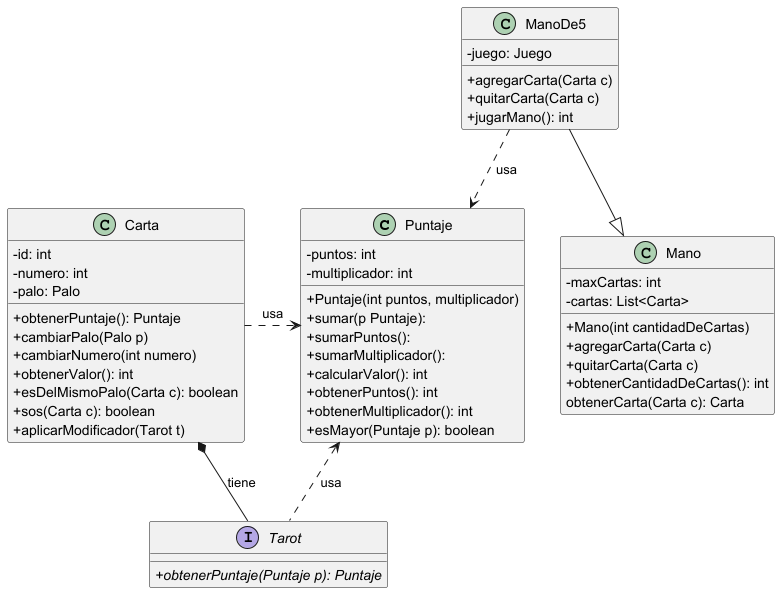

The diagram above was rendered by PlantUML. Its source (embedded in the PNG):
@startuml Puntaje
skinparam classAttributeIconSize 0
class Puntaje {
-puntos: int
-multiplicador: int
+Puntaje(int puntos, multiplicador)
+sumar(p Puntaje):
+sumarPuntos():
+sumarMultiplicador():
+calcularValor(): int
+obtenerPuntos(): int
+obtenerMultiplicador(): int
+esMayor(Puntaje p): boolean
}

class Carta {
-id: int
-numero: int
-palo: Palo
+obtenerPuntaje(): Puntaje
+cambiarPalo(Palo p)
+cambiarNumero(int numero)
+obtenerValor(): int
+esDelMismoPalo(Carta c): boolean
+sos(Carta c): boolean
+aplicarModificador(Tarot t)
}

interface Tarot {
+{abstract}obtenerPuntaje(Puntaje p): Puntaje
}

Carta *-- Tarot :tiene

class Mano {
-maxCartas: int
-cartas: List<Carta>
+Mano(int cantidadDeCartas)
+agregarCarta(Carta c)
+quitarCarta(Carta c)
+obtenerCantidadDeCartas(): int
obtenerCarta(Carta c): Carta
}

class ManoDe5 {
-juego: Juego
+agregarCarta(Carta c)
+quitarCarta(Carta c)
+jugarMano(): int
}

ManoDe5--|> Mano

ManoDe5..> Puntaje: " usa"
Tarot .up.> Puntaje: "usa"
Puntaje <.left. Carta: "usa"

@enduml